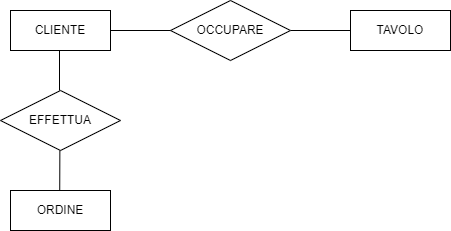

The diagram above was exported from draw.io. Its source (the exported page's mxGraphModel, read from the mxfile embedded in the PNG):
<mxGraphModel dx="1120" dy="532" grid="0" gridSize="10" guides="1" tooltips="1" connect="1" arrows="1" fold="1" page="1" pageScale="1" pageWidth="827" pageHeight="1169" math="0" shadow="0">
  <root>
    <mxCell id="0" />
    <mxCell id="1" parent="0" />
    <mxCell id="SSCEOcB_SzThdvw-w8D5-1" value="CLIENTE" style="whiteSpace=wrap;html=1;align=center;" parent="1" vertex="1">
      <mxGeometry x="150" y="97" width="100" height="40" as="geometry" />
    </mxCell>
    <mxCell id="SSCEOcB_SzThdvw-w8D5-2" value="TAVOLO" style="whiteSpace=wrap;html=1;align=center;" parent="1" vertex="1">
      <mxGeometry x="490" y="97" width="100" height="40" as="geometry" />
    </mxCell>
    <mxCell id="SSCEOcB_SzThdvw-w8D5-3" value="" style="line;strokeWidth=1;rotatable=0;dashed=0;labelPosition=right;align=left;verticalAlign=middle;spacingTop=0;spacingLeft=6;points=[];portConstraint=eastwest;" parent="1" vertex="1">
      <mxGeometry x="430" y="112" width="60" height="10" as="geometry" />
    </mxCell>
    <mxCell id="SSCEOcB_SzThdvw-w8D5-4" value="OCCUPARE" style="shape=rhombus;perimeter=rhombusPerimeter;whiteSpace=wrap;html=1;align=center;" parent="1" vertex="1">
      <mxGeometry x="310" y="87" width="120" height="60" as="geometry" />
    </mxCell>
    <mxCell id="SSCEOcB_SzThdvw-w8D5-7" value="ORDINE" style="whiteSpace=wrap;html=1;align=center;" parent="1" vertex="1">
      <mxGeometry x="150" y="277" width="100" height="40" as="geometry" />
    </mxCell>
    <mxCell id="SSCEOcB_SzThdvw-w8D5-8" value="EFFETTUA" style="shape=rhombus;perimeter=rhombusPerimeter;whiteSpace=wrap;html=1;align=center;" parent="1" vertex="1">
      <mxGeometry x="140" y="177" width="120" height="60" as="geometry" />
    </mxCell>
    <mxCell id="SSCEOcB_SzThdvw-w8D5-9" value="" style="endArrow=none;html=1;rounded=0;" parent="1" edge="1">
      <mxGeometry width="50" height="50" relative="1" as="geometry">
        <mxPoint x="199" y="177" as="sourcePoint" />
        <mxPoint x="199" y="137" as="targetPoint" />
      </mxGeometry>
    </mxCell>
    <mxCell id="SSCEOcB_SzThdvw-w8D5-10" value="" style="endArrow=none;html=1;rounded=0;" parent="1" edge="1">
      <mxGeometry width="50" height="50" relative="1" as="geometry">
        <mxPoint x="199.23000000000002" y="277" as="sourcePoint" />
        <mxPoint x="199.36" y="237" as="targetPoint" />
      </mxGeometry>
    </mxCell>
    <mxCell id="SSCEOcB_SzThdvw-w8D5-11" value="" style="line;strokeWidth=1;rotatable=0;dashed=0;labelPosition=right;align=left;verticalAlign=middle;spacingTop=0;spacingLeft=6;points=[];portConstraint=eastwest;" parent="1" vertex="1">
      <mxGeometry x="250" y="112" width="60" height="10" as="geometry" />
    </mxCell>
  </root>
</mxGraphModel>